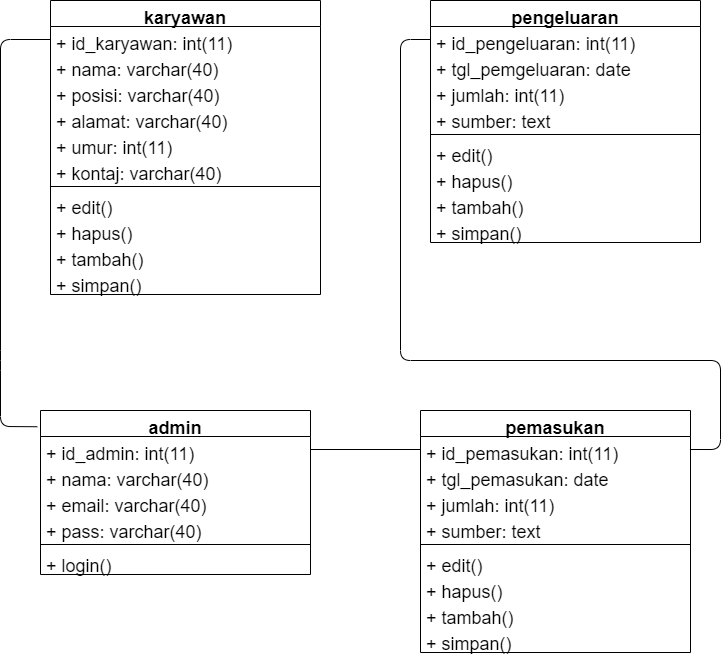

The diagram above was exported from draw.io. Its source (the exported page's mxGraphModel, read from the mxfile embedded in the PNG):
<mxGraphModel dx="1280" dy="3141" grid="1" gridSize="10" guides="1" tooltips="1" connect="1" arrows="1" fold="1" page="1" pageScale="1" pageWidth="827" pageHeight="1169" math="0" shadow="0">
  <root>
    <mxCell id="6ki_7aTZV0kdRkcrF936-0" />
    <mxCell id="6ki_7aTZV0kdRkcrF936-1" parent="6ki_7aTZV0kdRkcrF936-0" />
    <mxCell id="Ex8p9PTZ4XBPJWgtMzSK-0" value="admin" style="swimlane;fontStyle=1;align=center;verticalAlign=top;childLayout=stackLayout;horizontal=1;startSize=26;horizontalStack=0;resizeParent=1;resizeParentMax=0;resizeLast=0;collapsible=1;marginBottom=0;fontSize=18;" vertex="1" parent="6ki_7aTZV0kdRkcrF936-1">
      <mxGeometry x="520" y="-1510" width="270" height="164" as="geometry" />
    </mxCell>
    <mxCell id="Ex8p9PTZ4XBPJWgtMzSK-1" value="+ id_admin: int(11)" style="text;align=left;verticalAlign=top;spacingLeft=4;spacingRight=4;overflow=hidden;rotatable=0;points=[[0,0.5],[1,0.5]];portConstraint=eastwest;fontSize=18;" vertex="1" parent="Ex8p9PTZ4XBPJWgtMzSK-0">
      <mxGeometry y="26" width="270" height="26" as="geometry" />
    </mxCell>
    <mxCell id="Ex8p9PTZ4XBPJWgtMzSK-2" value="+ nama: varchar(40)" style="text;align=left;verticalAlign=top;spacingLeft=4;spacingRight=4;overflow=hidden;rotatable=0;points=[[0,0.5],[1,0.5]];portConstraint=eastwest;fontSize=18;" vertex="1" parent="Ex8p9PTZ4XBPJWgtMzSK-0">
      <mxGeometry y="52" width="270" height="26" as="geometry" />
    </mxCell>
    <mxCell id="Ex8p9PTZ4XBPJWgtMzSK-3" value="+ email: varchar(40)" style="text;align=left;verticalAlign=top;spacingLeft=4;spacingRight=4;overflow=hidden;rotatable=0;points=[[0,0.5],[1,0.5]];portConstraint=eastwest;fontSize=18;" vertex="1" parent="Ex8p9PTZ4XBPJWgtMzSK-0">
      <mxGeometry y="78" width="270" height="26" as="geometry" />
    </mxCell>
    <mxCell id="Ex8p9PTZ4XBPJWgtMzSK-4" value="+ pass: varchar(40)" style="text;align=left;verticalAlign=top;spacingLeft=4;spacingRight=4;overflow=hidden;rotatable=0;points=[[0,0.5],[1,0.5]];portConstraint=eastwest;fontSize=18;" vertex="1" parent="Ex8p9PTZ4XBPJWgtMzSK-0">
      <mxGeometry y="104" width="270" height="26" as="geometry" />
    </mxCell>
    <mxCell id="Ex8p9PTZ4XBPJWgtMzSK-5" value="" style="line;strokeWidth=1;align=left;verticalAlign=middle;spacingTop=-1;spacingLeft=3;spacingRight=3;rotatable=0;labelPosition=right;points=[];portConstraint=eastwest;fontSize=18;" vertex="1" parent="Ex8p9PTZ4XBPJWgtMzSK-0">
      <mxGeometry y="130" width="270" height="8" as="geometry" />
    </mxCell>
    <mxCell id="Ex8p9PTZ4XBPJWgtMzSK-6" value="+ login()&#10;" style="text;align=left;verticalAlign=top;spacingLeft=4;spacingRight=4;overflow=hidden;rotatable=0;points=[[0,0.5],[1,0.5]];portConstraint=eastwest;fontSize=18;" vertex="1" parent="Ex8p9PTZ4XBPJWgtMzSK-0">
      <mxGeometry y="138" width="270" height="26" as="geometry" />
    </mxCell>
    <mxCell id="Ex8p9PTZ4XBPJWgtMzSK-10" value="karyawan" style="swimlane;fontStyle=1;align=center;verticalAlign=top;childLayout=stackLayout;horizontal=1;startSize=26;horizontalStack=0;resizeParent=1;resizeParentMax=0;resizeLast=0;collapsible=1;marginBottom=0;fontSize=18;" vertex="1" parent="6ki_7aTZV0kdRkcrF936-1">
      <mxGeometry x="530" y="-1920" width="270" height="294" as="geometry" />
    </mxCell>
    <mxCell id="Ex8p9PTZ4XBPJWgtMzSK-11" value="+ id_karyawan: int(11)" style="text;align=left;verticalAlign=top;spacingLeft=4;spacingRight=4;overflow=hidden;rotatable=0;points=[[0,0.5],[1,0.5]];portConstraint=eastwest;fontSize=18;" vertex="1" parent="Ex8p9PTZ4XBPJWgtMzSK-10">
      <mxGeometry y="26" width="270" height="26" as="geometry" />
    </mxCell>
    <mxCell id="Ex8p9PTZ4XBPJWgtMzSK-12" value="+ nama: varchar(40)" style="text;align=left;verticalAlign=top;spacingLeft=4;spacingRight=4;overflow=hidden;rotatable=0;points=[[0,0.5],[1,0.5]];portConstraint=eastwest;fontSize=18;" vertex="1" parent="Ex8p9PTZ4XBPJWgtMzSK-10">
      <mxGeometry y="52" width="270" height="26" as="geometry" />
    </mxCell>
    <mxCell id="Ex8p9PTZ4XBPJWgtMzSK-13" value="+ posisi: varchar(40)" style="text;align=left;verticalAlign=top;spacingLeft=4;spacingRight=4;overflow=hidden;rotatable=0;points=[[0,0.5],[1,0.5]];portConstraint=eastwest;fontSize=18;" vertex="1" parent="Ex8p9PTZ4XBPJWgtMzSK-10">
      <mxGeometry y="78" width="270" height="26" as="geometry" />
    </mxCell>
    <mxCell id="Ex8p9PTZ4XBPJWgtMzSK-20" value="+ alamat: varchar(40)" style="text;align=left;verticalAlign=top;spacingLeft=4;spacingRight=4;overflow=hidden;rotatable=0;points=[[0,0.5],[1,0.5]];portConstraint=eastwest;fontSize=18;" vertex="1" parent="Ex8p9PTZ4XBPJWgtMzSK-10">
      <mxGeometry y="104" width="270" height="26" as="geometry" />
    </mxCell>
    <mxCell id="Ex8p9PTZ4XBPJWgtMzSK-21" value="+ umur: int(11)" style="text;align=left;verticalAlign=top;spacingLeft=4;spacingRight=4;overflow=hidden;rotatable=0;points=[[0,0.5],[1,0.5]];portConstraint=eastwest;fontSize=18;" vertex="1" parent="Ex8p9PTZ4XBPJWgtMzSK-10">
      <mxGeometry y="130" width="270" height="26" as="geometry" />
    </mxCell>
    <mxCell id="Ex8p9PTZ4XBPJWgtMzSK-14" value="+ kontaj: varchar(40)" style="text;align=left;verticalAlign=top;spacingLeft=4;spacingRight=4;overflow=hidden;rotatable=0;points=[[0,0.5],[1,0.5]];portConstraint=eastwest;fontSize=18;" vertex="1" parent="Ex8p9PTZ4XBPJWgtMzSK-10">
      <mxGeometry y="156" width="270" height="26" as="geometry" />
    </mxCell>
    <mxCell id="Ex8p9PTZ4XBPJWgtMzSK-15" value="" style="line;strokeWidth=1;align=left;verticalAlign=middle;spacingTop=-1;spacingLeft=3;spacingRight=3;rotatable=0;labelPosition=right;points=[];portConstraint=eastwest;fontSize=18;" vertex="1" parent="Ex8p9PTZ4XBPJWgtMzSK-10">
      <mxGeometry y="182" width="270" height="8" as="geometry" />
    </mxCell>
    <mxCell id="Ex8p9PTZ4XBPJWgtMzSK-16" value="+ edit()&#10;" style="text;align=left;verticalAlign=top;spacingLeft=4;spacingRight=4;overflow=hidden;rotatable=0;points=[[0,0.5],[1,0.5]];portConstraint=eastwest;fontSize=18;" vertex="1" parent="Ex8p9PTZ4XBPJWgtMzSK-10">
      <mxGeometry y="190" width="270" height="26" as="geometry" />
    </mxCell>
    <mxCell id="Ex8p9PTZ4XBPJWgtMzSK-17" value="+ hapus()" style="text;align=left;verticalAlign=top;spacingLeft=4;spacingRight=4;overflow=hidden;rotatable=0;points=[[0,0.5],[1,0.5]];portConstraint=eastwest;fontSize=18;" vertex="1" parent="Ex8p9PTZ4XBPJWgtMzSK-10">
      <mxGeometry y="216" width="270" height="26" as="geometry" />
    </mxCell>
    <mxCell id="Ex8p9PTZ4XBPJWgtMzSK-18" value="+ tambah()" style="text;align=left;verticalAlign=top;spacingLeft=4;spacingRight=4;overflow=hidden;rotatable=0;points=[[0,0.5],[1,0.5]];portConstraint=eastwest;fontSize=18;" vertex="1" parent="Ex8p9PTZ4XBPJWgtMzSK-10">
      <mxGeometry y="242" width="270" height="26" as="geometry" />
    </mxCell>
    <mxCell id="Ex8p9PTZ4XBPJWgtMzSK-19" value="+ simpan()" style="text;align=left;verticalAlign=top;spacingLeft=4;spacingRight=4;overflow=hidden;rotatable=0;points=[[0,0.5],[1,0.5]];portConstraint=eastwest;fontSize=18;" vertex="1" parent="Ex8p9PTZ4XBPJWgtMzSK-10">
      <mxGeometry y="268" width="270" height="26" as="geometry" />
    </mxCell>
    <mxCell id="Ex8p9PTZ4XBPJWgtMzSK-22" value="pemasukan" style="swimlane;fontStyle=1;align=center;verticalAlign=top;childLayout=stackLayout;horizontal=1;startSize=26;horizontalStack=0;resizeParent=1;resizeParentMax=0;resizeLast=0;collapsible=1;marginBottom=0;fontSize=18;" vertex="1" parent="6ki_7aTZV0kdRkcrF936-1">
      <mxGeometry x="900" y="-1510" width="270" height="242" as="geometry" />
    </mxCell>
    <mxCell id="Ex8p9PTZ4XBPJWgtMzSK-23" value="+ id_pemasukan: int(11)" style="text;align=left;verticalAlign=top;spacingLeft=4;spacingRight=4;overflow=hidden;rotatable=0;points=[[0,0.5],[1,0.5]];portConstraint=eastwest;fontSize=18;" vertex="1" parent="Ex8p9PTZ4XBPJWgtMzSK-22">
      <mxGeometry y="26" width="270" height="26" as="geometry" />
    </mxCell>
    <mxCell id="Ex8p9PTZ4XBPJWgtMzSK-24" value="+ tgl_pemasukan: date" style="text;align=left;verticalAlign=top;spacingLeft=4;spacingRight=4;overflow=hidden;rotatable=0;points=[[0,0.5],[1,0.5]];portConstraint=eastwest;fontSize=18;" vertex="1" parent="Ex8p9PTZ4XBPJWgtMzSK-22">
      <mxGeometry y="52" width="270" height="26" as="geometry" />
    </mxCell>
    <mxCell id="Ex8p9PTZ4XBPJWgtMzSK-25" value="+ jumlah: int(11)" style="text;align=left;verticalAlign=top;spacingLeft=4;spacingRight=4;overflow=hidden;rotatable=0;points=[[0,0.5],[1,0.5]];portConstraint=eastwest;fontSize=18;" vertex="1" parent="Ex8p9PTZ4XBPJWgtMzSK-22">
      <mxGeometry y="78" width="270" height="26" as="geometry" />
    </mxCell>
    <mxCell id="Ex8p9PTZ4XBPJWgtMzSK-26" value="+ sumber: text" style="text;align=left;verticalAlign=top;spacingLeft=4;spacingRight=4;overflow=hidden;rotatable=0;points=[[0,0.5],[1,0.5]];portConstraint=eastwest;fontSize=18;" vertex="1" parent="Ex8p9PTZ4XBPJWgtMzSK-22">
      <mxGeometry y="104" width="270" height="26" as="geometry" />
    </mxCell>
    <mxCell id="Ex8p9PTZ4XBPJWgtMzSK-29" value="" style="line;strokeWidth=1;align=left;verticalAlign=middle;spacingTop=-1;spacingLeft=3;spacingRight=3;rotatable=0;labelPosition=right;points=[];portConstraint=eastwest;fontSize=18;" vertex="1" parent="Ex8p9PTZ4XBPJWgtMzSK-22">
      <mxGeometry y="130" width="270" height="8" as="geometry" />
    </mxCell>
    <mxCell id="Ex8p9PTZ4XBPJWgtMzSK-30" value="+ edit()&#10;" style="text;align=left;verticalAlign=top;spacingLeft=4;spacingRight=4;overflow=hidden;rotatable=0;points=[[0,0.5],[1,0.5]];portConstraint=eastwest;fontSize=18;" vertex="1" parent="Ex8p9PTZ4XBPJWgtMzSK-22">
      <mxGeometry y="138" width="270" height="26" as="geometry" />
    </mxCell>
    <mxCell id="Ex8p9PTZ4XBPJWgtMzSK-31" value="+ hapus()" style="text;align=left;verticalAlign=top;spacingLeft=4;spacingRight=4;overflow=hidden;rotatable=0;points=[[0,0.5],[1,0.5]];portConstraint=eastwest;fontSize=18;" vertex="1" parent="Ex8p9PTZ4XBPJWgtMzSK-22">
      <mxGeometry y="164" width="270" height="26" as="geometry" />
    </mxCell>
    <mxCell id="Ex8p9PTZ4XBPJWgtMzSK-32" value="+ tambah()" style="text;align=left;verticalAlign=top;spacingLeft=4;spacingRight=4;overflow=hidden;rotatable=0;points=[[0,0.5],[1,0.5]];portConstraint=eastwest;fontSize=18;" vertex="1" parent="Ex8p9PTZ4XBPJWgtMzSK-22">
      <mxGeometry y="190" width="270" height="26" as="geometry" />
    </mxCell>
    <mxCell id="Ex8p9PTZ4XBPJWgtMzSK-33" value="+ simpan()" style="text;align=left;verticalAlign=top;spacingLeft=4;spacingRight=4;overflow=hidden;rotatable=0;points=[[0,0.5],[1,0.5]];portConstraint=eastwest;fontSize=18;" vertex="1" parent="Ex8p9PTZ4XBPJWgtMzSK-22">
      <mxGeometry y="216" width="270" height="26" as="geometry" />
    </mxCell>
    <mxCell id="Ex8p9PTZ4XBPJWgtMzSK-34" value="pengeluaran" style="swimlane;fontStyle=1;align=center;verticalAlign=top;childLayout=stackLayout;horizontal=1;startSize=26;horizontalStack=0;resizeParent=1;resizeParentMax=0;resizeLast=0;collapsible=1;marginBottom=0;fontSize=18;" vertex="1" parent="6ki_7aTZV0kdRkcrF936-1">
      <mxGeometry x="910" y="-1920" width="270" height="242" as="geometry" />
    </mxCell>
    <mxCell id="Ex8p9PTZ4XBPJWgtMzSK-35" value="+ id_pengeluaran: int(11)" style="text;align=left;verticalAlign=top;spacingLeft=4;spacingRight=4;overflow=hidden;rotatable=0;points=[[0,0.5],[1,0.5]];portConstraint=eastwest;fontSize=18;" vertex="1" parent="Ex8p9PTZ4XBPJWgtMzSK-34">
      <mxGeometry y="26" width="270" height="26" as="geometry" />
    </mxCell>
    <mxCell id="Ex8p9PTZ4XBPJWgtMzSK-36" value="+ tgl_pemgeluaran: date" style="text;align=left;verticalAlign=top;spacingLeft=4;spacingRight=4;overflow=hidden;rotatable=0;points=[[0,0.5],[1,0.5]];portConstraint=eastwest;fontSize=18;" vertex="1" parent="Ex8p9PTZ4XBPJWgtMzSK-34">
      <mxGeometry y="52" width="270" height="26" as="geometry" />
    </mxCell>
    <mxCell id="Ex8p9PTZ4XBPJWgtMzSK-37" value="+ jumlah: int(11)" style="text;align=left;verticalAlign=top;spacingLeft=4;spacingRight=4;overflow=hidden;rotatable=0;points=[[0,0.5],[1,0.5]];portConstraint=eastwest;fontSize=18;" vertex="1" parent="Ex8p9PTZ4XBPJWgtMzSK-34">
      <mxGeometry y="78" width="270" height="26" as="geometry" />
    </mxCell>
    <mxCell id="Ex8p9PTZ4XBPJWgtMzSK-38" value="+ sumber: text" style="text;align=left;verticalAlign=top;spacingLeft=4;spacingRight=4;overflow=hidden;rotatable=0;points=[[0,0.5],[1,0.5]];portConstraint=eastwest;fontSize=18;" vertex="1" parent="Ex8p9PTZ4XBPJWgtMzSK-34">
      <mxGeometry y="104" width="270" height="26" as="geometry" />
    </mxCell>
    <mxCell id="Ex8p9PTZ4XBPJWgtMzSK-39" value="" style="line;strokeWidth=1;align=left;verticalAlign=middle;spacingTop=-1;spacingLeft=3;spacingRight=3;rotatable=0;labelPosition=right;points=[];portConstraint=eastwest;fontSize=18;" vertex="1" parent="Ex8p9PTZ4XBPJWgtMzSK-34">
      <mxGeometry y="130" width="270" height="8" as="geometry" />
    </mxCell>
    <mxCell id="Ex8p9PTZ4XBPJWgtMzSK-40" value="+ edit()&#10;" style="text;align=left;verticalAlign=top;spacingLeft=4;spacingRight=4;overflow=hidden;rotatable=0;points=[[0,0.5],[1,0.5]];portConstraint=eastwest;fontSize=18;" vertex="1" parent="Ex8p9PTZ4XBPJWgtMzSK-34">
      <mxGeometry y="138" width="270" height="26" as="geometry" />
    </mxCell>
    <mxCell id="Ex8p9PTZ4XBPJWgtMzSK-41" value="+ hapus()" style="text;align=left;verticalAlign=top;spacingLeft=4;spacingRight=4;overflow=hidden;rotatable=0;points=[[0,0.5],[1,0.5]];portConstraint=eastwest;fontSize=18;" vertex="1" parent="Ex8p9PTZ4XBPJWgtMzSK-34">
      <mxGeometry y="164" width="270" height="26" as="geometry" />
    </mxCell>
    <mxCell id="Ex8p9PTZ4XBPJWgtMzSK-42" value="+ tambah()" style="text;align=left;verticalAlign=top;spacingLeft=4;spacingRight=4;overflow=hidden;rotatable=0;points=[[0,0.5],[1,0.5]];portConstraint=eastwest;fontSize=18;" vertex="1" parent="Ex8p9PTZ4XBPJWgtMzSK-34">
      <mxGeometry y="190" width="270" height="26" as="geometry" />
    </mxCell>
    <mxCell id="Ex8p9PTZ4XBPJWgtMzSK-43" value="+ simpan()" style="text;align=left;verticalAlign=top;spacingLeft=4;spacingRight=4;overflow=hidden;rotatable=0;points=[[0,0.5],[1,0.5]];portConstraint=eastwest;fontSize=18;" vertex="1" parent="Ex8p9PTZ4XBPJWgtMzSK-34">
      <mxGeometry y="216" width="270" height="26" as="geometry" />
    </mxCell>
    <mxCell id="Ex8p9PTZ4XBPJWgtMzSK-44" value="" style="endArrow=none;html=1;exitX=-0.012;exitY=0.099;exitDx=0;exitDy=0;entryX=0;entryY=0.5;entryDx=0;entryDy=0;exitPerimeter=0;" edge="1" parent="6ki_7aTZV0kdRkcrF936-1" source="Ex8p9PTZ4XBPJWgtMzSK-0" target="Ex8p9PTZ4XBPJWgtMzSK-11">
      <mxGeometry width="50" height="50" relative="1" as="geometry">
        <mxPoint x="260" y="-1340" as="sourcePoint" />
        <mxPoint x="310" y="-1390" as="targetPoint" />
        <Array as="points">
          <mxPoint x="480" y="-1494" />
          <mxPoint x="480" y="-1560" />
          <mxPoint x="480" y="-1881" />
        </Array>
      </mxGeometry>
    </mxCell>
    <mxCell id="Ex8p9PTZ4XBPJWgtMzSK-45" value="" style="endArrow=none;html=1;exitX=1;exitY=0.5;exitDx=0;exitDy=0;entryX=0;entryY=0.5;entryDx=0;entryDy=0;" edge="1" parent="6ki_7aTZV0kdRkcrF936-1" source="Ex8p9PTZ4XBPJWgtMzSK-1" target="Ex8p9PTZ4XBPJWgtMzSK-23">
      <mxGeometry width="50" height="50" relative="1" as="geometry">
        <mxPoint x="720" y="-1200" as="sourcePoint" />
        <mxPoint x="770" y="-1250" as="targetPoint" />
      </mxGeometry>
    </mxCell>
    <mxCell id="Ex8p9PTZ4XBPJWgtMzSK-46" value="" style="endArrow=none;html=1;exitX=1;exitY=0.5;exitDx=0;exitDy=0;entryX=0;entryY=0.5;entryDx=0;entryDy=0;" edge="1" parent="6ki_7aTZV0kdRkcrF936-1" source="Ex8p9PTZ4XBPJWgtMzSK-23" target="Ex8p9PTZ4XBPJWgtMzSK-35">
      <mxGeometry width="50" height="50" relative="1" as="geometry">
        <mxPoint x="1240" y="-1510" as="sourcePoint" />
        <mxPoint x="1290" y="-1560" as="targetPoint" />
        <Array as="points">
          <mxPoint x="1200" y="-1471" />
          <mxPoint x="1200" y="-1560" />
          <mxPoint x="880" y="-1560" />
          <mxPoint x="880" y="-1881" />
        </Array>
      </mxGeometry>
    </mxCell>
  </root>
</mxGraphModel>